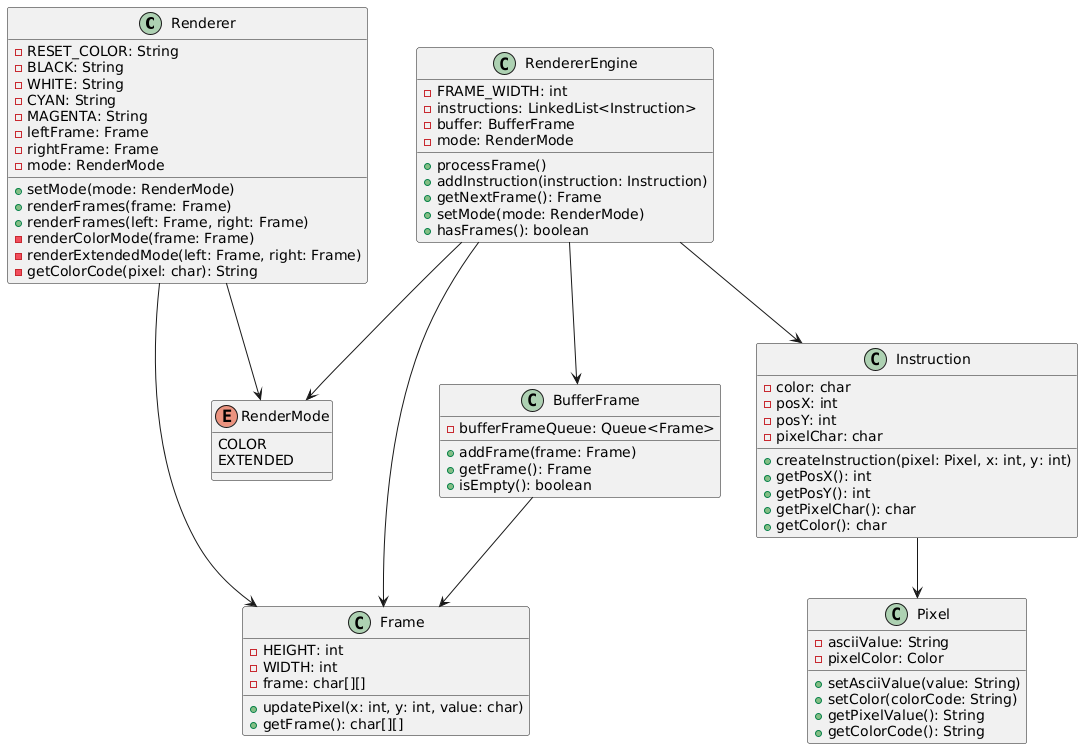

The diagram above was rendered by PlantUML. Its source (embedded in the PNG):
@startuml
class Renderer {
    -RESET_COLOR: String
    -BLACK: String
    -WHITE: String
    -CYAN: String
    -MAGENTA: String
    -leftFrame: Frame
    -rightFrame: Frame
    -mode: RenderMode
    +setMode(mode: RenderMode)
    +renderFrames(frame: Frame)
    +renderFrames(left: Frame, right: Frame)
    -renderColorMode(frame: Frame)
    -renderExtendedMode(left: Frame, right: Frame)
    -getColorCode(pixel: char): String
}

enum RenderMode {
    COLOR
    EXTENDED
}

class Frame {
    -HEIGHT: int
    -WIDTH: int
    -frame: char[][]
    +updatePixel(x: int, y: int, value: char)
    +getFrame(): char[][]
}

class RendererEngine {
    -FRAME_WIDTH: int
    -instructions: LinkedList<Instruction>
    -buffer: BufferFrame
    -mode: RenderMode
    +processFrame()
    +addInstruction(instruction: Instruction)
    +getNextFrame(): Frame
    +setMode(mode: RenderMode)
    +hasFrames(): boolean
}

class Instruction {
    -color: char
    -posX: int
    -posY: int
    -pixelChar: char
    +createInstruction(pixel: Pixel, x: int, y: int)
    +getPosX(): int
    +getPosY(): int
    +getPixelChar(): char
    +getColor(): char
}

class Pixel {
    -asciiValue: String
    -pixelColor: Color
    +setAsciiValue(value: String)
    +setColor(colorCode: String)
    +getPixelValue(): String
    +getColorCode(): String
}

class BufferFrame {
    -bufferFrameQueue: Queue<Frame>
    +addFrame(frame: Frame)
    +getFrame(): Frame
    +isEmpty(): boolean
}

Renderer --> Frame
Renderer --> RenderMode
RendererEngine --> BufferFrame
RendererEngine --> Instruction
RendererEngine --> Frame
RendererEngine --> RenderMode
Instruction --> Pixel
BufferFrame --> Frame
@enduml